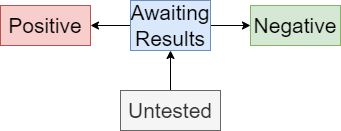

The diagram above was exported from draw.io. Its source (the exported page's mxGraphModel, read from the mxfile embedded in the PNG):
<mxGraphModel dx="1422" dy="794" grid="1" gridSize="10" guides="1" tooltips="1" connect="1" arrows="1" fold="1" page="1" pageScale="1" pageWidth="850" pageHeight="1100" math="0" shadow="0">
  <root>
    <mxCell id="0" />
    <mxCell id="1" parent="0" />
    <mxCell id="SN1wec4YDi7m-Qy8-bJv-11" value="" style="edgeStyle=orthogonalEdgeStyle;rounded=0;orthogonalLoop=1;jettySize=auto;html=1;" edge="1" parent="1" source="SN1wec4YDi7m-Qy8-bJv-9" target="SN1wec4YDi7m-Qy8-bJv-10">
      <mxGeometry relative="1" as="geometry" />
    </mxCell>
    <mxCell id="SN1wec4YDi7m-Qy8-bJv-9" value="&lt;font style=&quot;font-size: 21px;&quot;&gt;Untested&lt;/font&gt;" style="rounded=0;whiteSpace=wrap;html=1;fillColor=#f5f5f5;fontColor=#333333;strokeColor=#666666;" vertex="1" parent="1">
      <mxGeometry x="350" y="360" width="100" height="40" as="geometry" />
    </mxCell>
    <mxCell id="SN1wec4YDi7m-Qy8-bJv-13" value="" style="edgeStyle=orthogonalEdgeStyle;rounded=0;orthogonalLoop=1;jettySize=auto;html=1;" edge="1" parent="1" source="SN1wec4YDi7m-Qy8-bJv-10" target="SN1wec4YDi7m-Qy8-bJv-12">
      <mxGeometry relative="1" as="geometry" />
    </mxCell>
    <mxCell id="SN1wec4YDi7m-Qy8-bJv-15" value="" style="edgeStyle=orthogonalEdgeStyle;rounded=0;orthogonalLoop=1;jettySize=auto;html=1;" edge="1" parent="1" source="SN1wec4YDi7m-Qy8-bJv-10" target="SN1wec4YDi7m-Qy8-bJv-14">
      <mxGeometry relative="1" as="geometry" />
    </mxCell>
    <mxCell id="SN1wec4YDi7m-Qy8-bJv-10" value="&lt;font style=&quot;font-size: 21px;&quot;&gt;Awaiting Results&lt;/font&gt;" style="rounded=0;whiteSpace=wrap;html=1;fillColor=#dae8fc;strokeColor=#6c8ebf;" vertex="1" parent="1">
      <mxGeometry x="360" y="270" width="80" height="50" as="geometry" />
    </mxCell>
    <mxCell id="SN1wec4YDi7m-Qy8-bJv-12" value="&lt;font style=&quot;font-size: 21px;&quot;&gt;Negative&lt;/font&gt;" style="rounded=0;whiteSpace=wrap;html=1;fillColor=#d5e8d4;strokeColor=#82b366;" vertex="1" parent="1">
      <mxGeometry x="480" y="275" width="90" height="40" as="geometry" />
    </mxCell>
    <mxCell id="SN1wec4YDi7m-Qy8-bJv-14" value="&lt;font style=&quot;font-size: 21px;&quot;&gt;Positive&lt;/font&gt;" style="rounded=0;whiteSpace=wrap;html=1;fillColor=#f8cecc;strokeColor=#b85450;" vertex="1" parent="1">
      <mxGeometry x="230" y="275" width="90" height="40" as="geometry" />
    </mxCell>
  </root>
</mxGraphModel>